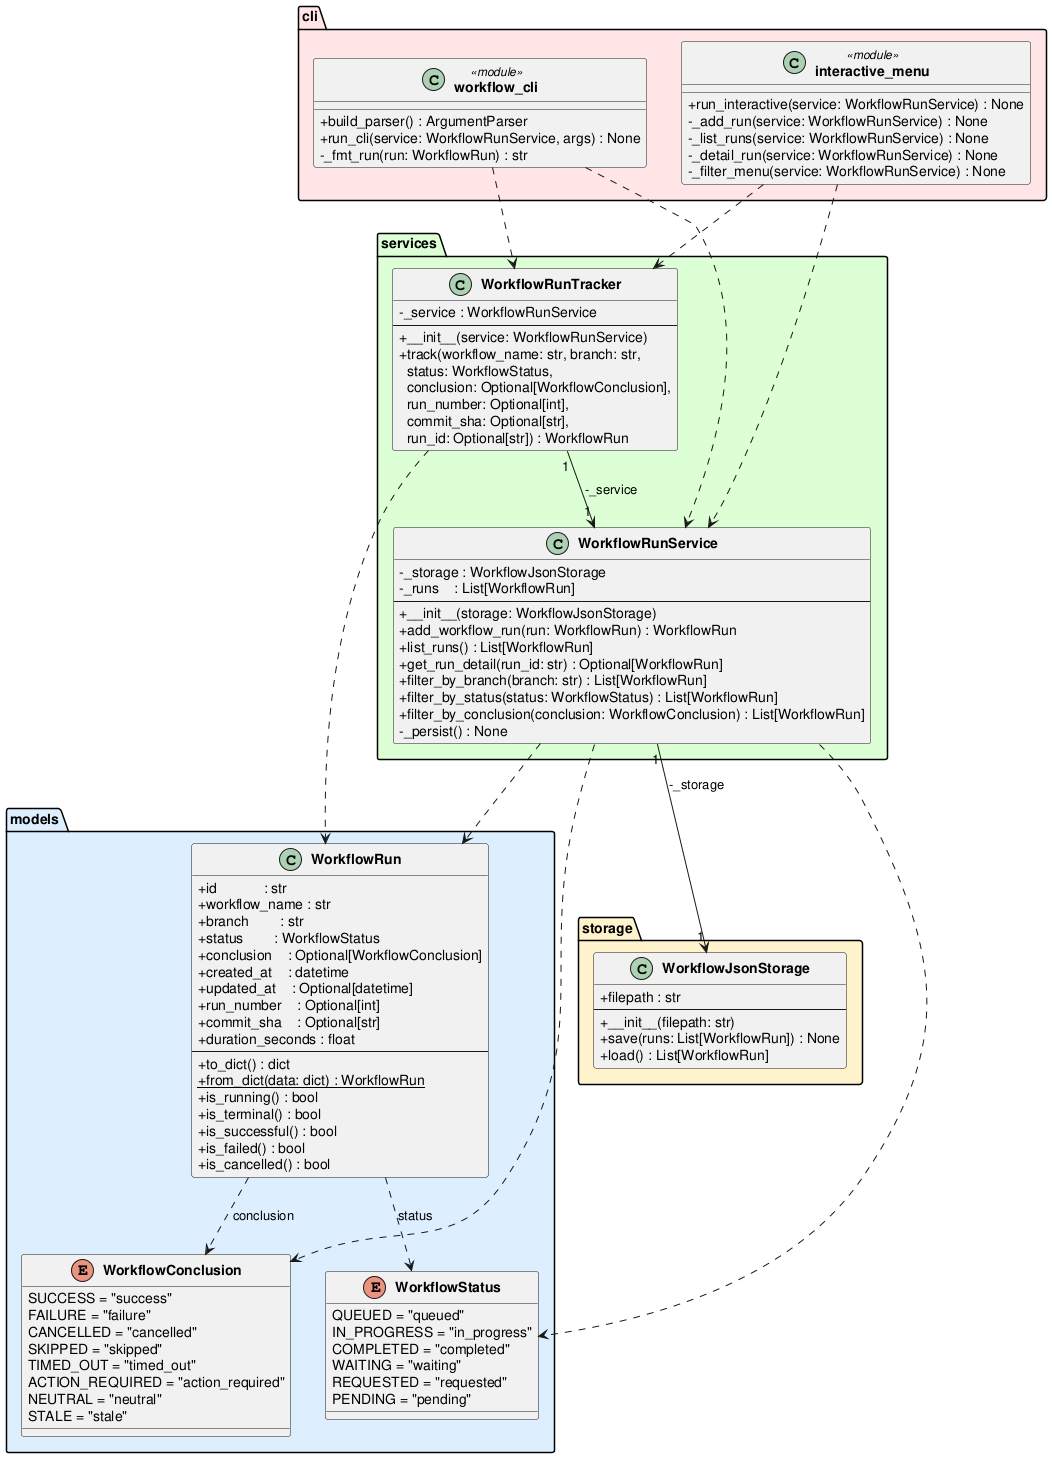

The diagram above was rendered by PlantUML. Its source (embedded in the PNG):
@startuml class_diagram

skinparam classAttributeIconSize 0
skinparam classFontStyle bold

package "models" #DDEEFF {
    enum WorkflowStatus {
        QUEUED = "queued"
        IN_PROGRESS = "in_progress"
        COMPLETED = "completed"
        WAITING = "waiting"
        REQUESTED = "requested"
        PENDING = "pending"
    }

    enum WorkflowConclusion {
        SUCCESS = "success"
        FAILURE = "failure"
        CANCELLED = "cancelled"
        SKIPPED = "skipped"
        TIMED_OUT = "timed_out"
        ACTION_REQUIRED = "action_required"
        NEUTRAL = "neutral"
        STALE = "stale"
    }

    class WorkflowRun {
        +id            : str
        +workflow_name : str
        +branch        : str
        +status        : WorkflowStatus
        +conclusion    : Optional[WorkflowConclusion]
        +created_at    : datetime
        +updated_at    : Optional[datetime]
        +run_number    : Optional[int]
        +commit_sha    : Optional[str]
        +duration_seconds : float
        --
        +to_dict() : dict
        +{static} from_dict(data: dict) : WorkflowRun
        +is_running() : bool
        +is_terminal() : bool
        +is_successful() : bool
        +is_failed() : bool
        +is_cancelled() : bool
    }
}

package "storage" #FFF3CC {
    class WorkflowJsonStorage {
        +filepath : str
        --
        +__init__(filepath: str)
        +save(runs: List[WorkflowRun]) : None
        +load() : List[WorkflowRun]
    }
}

package "services" #DDFFD4 {
    class WorkflowRunService {
        -_storage : WorkflowJsonStorage
        -_runs    : List[WorkflowRun]
        --
        +__init__(storage: WorkflowJsonStorage)
        +add_workflow_run(run: WorkflowRun) : WorkflowRun
        +list_runs() : List[WorkflowRun]
        +get_run_detail(run_id: str) : Optional[WorkflowRun]
        +filter_by_branch(branch: str) : List[WorkflowRun]
        +filter_by_status(status: WorkflowStatus) : List[WorkflowRun]
        +filter_by_conclusion(conclusion: WorkflowConclusion) : List[WorkflowRun]
        -_persist() : None
    }

    class WorkflowRunTracker {
        -_service : WorkflowRunService
        --
        +__init__(service: WorkflowRunService)
        +track(workflow_name: str, branch: str,\n  status: WorkflowStatus,\n  conclusion: Optional[WorkflowConclusion],\n  run_number: Optional[int],\n  commit_sha: Optional[str],\n  run_id: Optional[str]) : WorkflowRun
    }
}

package "cli" #FFE5E5 {
    class "workflow_cli" <<module>> {
        +build_parser() : ArgumentParser
        +run_cli(service: WorkflowRunService, args) : None
        -_fmt_run(run: WorkflowRun) : str
    }

    class "interactive_menu" <<module>> {
        +run_interactive(service: WorkflowRunService) : None
        -_add_run(service: WorkflowRunService) : None
        -_list_runs(service: WorkflowRunService) : None
        -_detail_run(service: WorkflowRunService) : None
        -_filter_menu(service: WorkflowRunService) : None
    }
}

WorkflowRun                ..>  WorkflowStatus        : status
WorkflowRun                ..>  WorkflowConclusion    : conclusion
WorkflowRunService    "1" --> "1" WorkflowJsonStorage : -_storage
WorkflowRunService         ..>  WorkflowRun
WorkflowRunService         ..>  WorkflowStatus
WorkflowRunService         ..>  WorkflowConclusion
WorkflowRunTracker    "1" --> "1" WorkflowRunService  : -_service
WorkflowRunTracker         ..>  WorkflowRun
"workflow_cli"             ..>  WorkflowRunService
"workflow_cli"             ..>  WorkflowRunTracker
"interactive_menu"         ..>  WorkflowRunService
"interactive_menu"         ..>  WorkflowRunTracker

@enduml